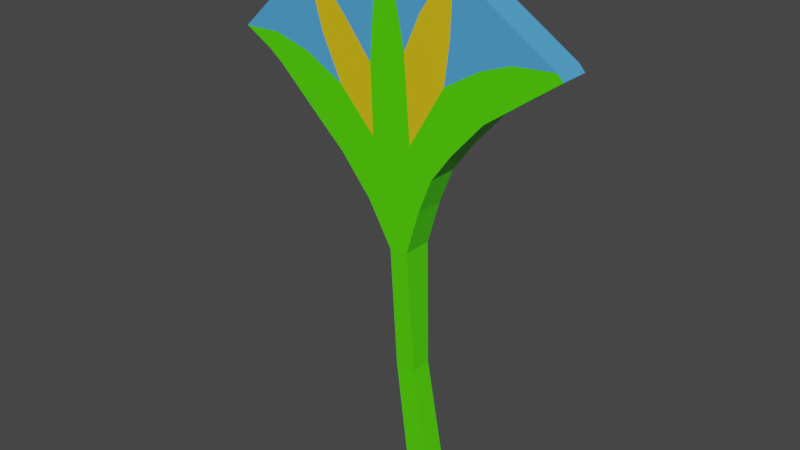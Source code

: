 # Source: papiro.blend  (saved by Blender 2.81.16; exported with 4.5.12 LTS)
import bpy
from mathutils import Matrix  # noqa: F401  (used for matrix-valued properties, if any)

bpy.ops.wm.read_factory_settings(use_empty=True)
scene = bpy.context.scene
scene.name = 'Scene'

# ---- collections
col_collection = bpy.data.collections.new('Collection'); scene.collection.children.link(col_collection)

# ---- materials (node trees are filled in below, after node groups)
mat_material = bpy.data.materials.new('Material')
mat_material.alpha_threshold = 0.0
mat_material.use_transparent_shadow = False
mat_material.line_color = (0.0, 0.0, 0.0, 1.0)
mat_material_001 = bpy.data.materials.new('Material.001')
mat_material_001.use_transparent_shadow = False
mat_material_002 = bpy.data.materials.new('Material.002')
mat_material_002.use_transparent_shadow = False

# ---- material node trees
mat_material.use_nodes = True; mat_material.node_tree.nodes.clear()
_N = mat_material.node_tree.nodes; _L = mat_material.node_tree.links
n0 = _N.new('ShaderNodeOutputMaterial'); n0.name = 'Material Output'; n0.location = (300, 300)
n1 = _N.new('ShaderNodeBsdfPrincipled'); n1.name = 'Principled BSDF'; n1.location = (10, 300)
n1.distribution = 'GGX'
n1.subsurface_method = 'BURLEY'
n1.inputs[0].default_value = (0.08356, 0.8, 0.0, 1.0)
n1.inputs[2].default_value = 0.4
n1.inputs[3].default_value = 1.45
n1.inputs[27].default_value = (0.0, 0.0, 0.0, 1.0)
n1.inputs[28].default_value = 1.0
_L.new(n1.outputs[0], n0.inputs[0])
n0.is_active_output = True
mat_material_001.use_nodes = True; mat_material_001.node_tree.nodes.clear()
_N = mat_material_001.node_tree.nodes; _L = mat_material_001.node_tree.links
n0 = _N.new('ShaderNodeOutputMaterial'); n0.name = 'Material Output'; n0.location = (300, 300)
n1 = _N.new('ShaderNodeBsdfPrincipled'); n1.name = 'Principled BSDF'; n1.location = (10, 300)
n1.distribution = 'GGX'
n1.subsurface_method = 'BURLEY'
n1.inputs[0].default_value = (0.07925, 0.3712, 0.8, 1.0)
n1.inputs[3].default_value = 1.45
n1.inputs[27].default_value = (0.0, 0.0, 0.0, 1.0)
n1.inputs[28].default_value = 1.0
_L.new(n1.outputs[0], n0.inputs[0])
n0.is_active_output = True
mat_material_002.use_nodes = True; mat_material_002.node_tree.nodes.clear()
_N = mat_material_002.node_tree.nodes; _L = mat_material_002.node_tree.links
n0 = _N.new('ShaderNodeOutputMaterial'); n0.name = 'Material Output'; n0.location = (300, 300)
n1 = _N.new('ShaderNodeBsdfPrincipled'); n1.name = 'Principled BSDF'; n1.location = (10, 300)
n1.distribution = 'GGX'
n1.subsurface_method = 'BURLEY'
n1.inputs[0].default_value = (0.8, 0.5571, 0.00644, 1.0)
n1.inputs[3].default_value = 1.45
n1.inputs[27].default_value = (0.0, 0.0, 0.0, 1.0)
n1.inputs[28].default_value = 1.0
_L.new(n1.outputs[0], n0.inputs[0])
n0.is_active_output = True

# ---- world
world_world = bpy.data.worlds.new('World'); scene.world = world_world
world_world.use_nodes = True; world_world.node_tree.nodes.clear()
_N = world_world.node_tree.nodes; _L = world_world.node_tree.links
n0 = _N.new('ShaderNodeOutputWorld'); n0.name = 'World Output'; n0.location = (300, 300)
n1 = _N.new('ShaderNodeBackground'); n1.name = 'Background'; n1.location = (10, 300)
n1.inputs[0].default_value = (0.05088, 0.05088, 0.05088, 1.0)
_L.new(n1.outputs[0], n0.inputs[0])
n0.is_active_output = True
world_world.color = (0.05088, 0.05088, 0.05088)
world_world.use_sun_shadow = False
world_world.sun_shadow_jitter_overblur = 0.0

# ---- meshes
me_cube = bpy.data.meshes.new('Cube')
me_cube.from_pydata([(0.02728, 0.09528, 0.874), (0.2065, 0.1098, -0.1888), (0.02728, -0.09528, 0.874), (0.2065, -0.1098, -0.1888), (-0.1633, 0.09528, 0.874), (-0.013, 0.1098, -0.1888), (-0.1633, -0.09528, 0.874), (-0.013, -0.1098, -0.1888), (-0.02562, 0.137, 2.019), (-0.02562, -0.137, 2.019), (-0.1971, 0.137, 2.008), (-0.1971, -0.137, 2.008), (0.3977, 0.137, 2.996), (0.3977, -0.137, 2.996), (-0.9273, 0.137, 2.941), (-0.9273, -0.137, 2.941), (0.07613, 0.1098, -0.1888), (-0.08591, -0.09528, 0.874), (0.07613, -0.1098, -0.1888), (-0.08591, 0.09528, 0.874), (-0.1518, -0.137, 2.008), (-0.1518, 0.137, 2.008), (-0.3742, -0.137, 2.964), (-0.3742, 0.137, 2.964), (0.1397, -0.1098, -0.1888), (-0.03071, 0.09528, 0.874), (-0.09448, 0.137, 2.008), (0.002272, 0.137, 2.98), (0.1397, 0.1098, -0.1888), (-0.03071, -0.09528, 0.874), (-0.09448, -0.137, 2.008), (0.002272, -0.137, 2.98), (-0.3956, -0.137, 3.568), (-1.369, -0.137, 3.355), (0.6877, 0.137, 3.327), (0.6877, -0.137, 3.327), (-1.369, 0.137, 3.355), (-0.05713, 0.137, 3.721), (-0.05713, -0.137, 3.721), (-0.3956, 0.137, 3.568), (0.04154, 0.1098, -0.1888), (-0.1159, -0.09528, 0.874), (1.332, -0.137, 3.795), (0.04154, -0.1098, -0.1888), (-0.1159, 0.09528, 0.874), (1.332, 0.137, 3.795), (-0.709, -0.137, 3.326), (-0.709, 0.137, 3.326), (0.166, -0.1098, -0.1888), (-0.007883, 0.09528, 0.874), (-0.3232, -0.137, 4.526), (0.166, 0.1098, -0.1888), (-0.007883, -0.09528, 0.874), (-1.512, -0.137, 3.462), (0.3236, 0.137, 3.531), (0.3236, -0.137, 3.531), (-1.512, 0.137, 3.462), (0.3472, 0.137, 4.431), (0.3472, -0.137, 4.431), (-0.3232, 0.137, 4.526), (-1.048, -0.137, 4.258), (-1.048, 0.137, 4.258), (0.3873, 0.137, 4.425), (0.3873, -0.137, 4.425), (0.02213, 0.1098, -0.1888), (-0.1328, -0.09528, 0.874), (0.02213, -0.1098, -0.1888), (-0.1328, 0.09528, 0.874), (0.178, -0.1098, -0.1888), (-0.562, 0.137, 2.956), (-1.752, -0.137, 3.599), (-0.562, -0.137, 2.956), (-1.752, 0.137, 3.599), (0.002474, 0.09528, 0.874), (1.278, 0.137, 3.855), (0.122, 0.1098, -0.1888), (0.1187, -0.137, 2.985), (0.178, 0.1098, -0.1888), (0.002474, -0.09528, 0.874), (-0.04608, -0.09528, 0.874), (0.1187, 0.137, 2.985), (1.278, -0.137, 3.855), (0.122, -0.1098, -0.1888), (-0.04608, 0.09528, 0.874), (-0.2221, -0.137, 4.526), (-1.0, 0.137, 4.284), (-0.2221, 0.137, 4.526), (-1.0, -0.137, 4.284), (-0.4226, 0.137, 2.398), (-0.4226, -0.137, 2.398), (-0.3057, -0.137, 2.404), (-0.3057, 0.137, 2.404), (0.09252, 0.137, 2.427), (0.09252, -0.137, 2.427), (-0.005335, -0.137, 2.418), (-0.005335, 0.137, 2.418), (-0.7145, 0.137, 2.747), (-0.7145, -0.137, 2.747), (-0.2842, -0.137, 2.729), (-0.2842, 0.137, 2.729), (0.0655, -0.137, 2.741), (-0.1015, 0.137, 2.729), (-0.1015, -0.137, 2.729), (-0.452, -0.137, 2.719), (-0.452, 0.137, 2.719), (0.0655, 0.137, 2.741), (0.2154, 0.137, 2.743), (0.2154, -0.137, 2.743), (-1.44, 0.137, 3.408), (-1.44, -0.137, 3.408), (-1.059, -0.137, 3.517), (-1.059, 0.137, 3.517), (0.9936, -0.137, 3.55), (0.9936, 0.137, 3.55), (0.6421, 0.137, 3.724), (0.6421, -0.137, 3.724), (-0.8909, -0.137, 3.718), (-1.475, 0.137, 3.435), (-0.8909, 0.137, 3.718), (-1.475, -0.137, 3.435), (-1.403, -0.137, 3.611), (-1.403, 0.137, 3.611), (-0.6525, 0.137, 3.894), (-0.6525, -0.137, 3.894), (0.09041, 0.137, 4.049), (0.09041, -0.137, 4.049), (1.113, -0.137, 3.637), (0.3681, -0.137, 3.891), (1.113, 0.137, 3.637), (0.3681, 0.137, 3.891), (0.9048, 0.137, 3.822), (0.9048, -0.137, 3.822)], [], [(78, 2, 9, 30), (66, 65, 6, 7), (7, 6, 4, 5), (77, 1, 3, 68), (1, 0, 2, 3), (77, 73, 0, 1), (104, 96, 14, 69), (4, 6, 11, 10), (2, 0, 8, 9), (67, 4, 10, 21), (27, 23, 39, 37), (107, 106, 12, 13), (96, 97, 15, 14), (100, 107, 13, 76), (76, 13, 35, 55), (83, 19, 21, 26), (101, 99, 23, 27), (40, 44, 19, 16), (40, 16, 18, 43), (82, 79, 17, 18), (41, 17, 20), (48, 52, 29, 24), (49, 25, 26), (22, 32, 46), (75, 83, 25, 28), (75, 28, 24, 82), (79, 29, 30), (126, 128, 45, 42), (131, 126, 42, 81), (38, 125, 58, 84), (27, 37, 54), (13, 12, 34, 35), (69, 14, 36, 47), (14, 15, 33, 36), (23, 47, 39), (32, 50, 87, 123), (71, 22, 46), (65, 41, 20), (64, 40, 43, 66), (64, 67, 44, 40), (98, 22, 71, 103), (19, 44, 21), (18, 17, 41, 43), (80, 27, 54), (37, 39, 59, 86), (73, 49, 26), (101, 27, 80, 105), (68, 78, 52, 48), (31, 55, 38), (28, 25, 49, 51), (28, 51, 48, 24), (29, 52, 30), (72, 56, 53, 70), (86, 59, 50, 84), (62, 57, 58, 63), (85, 61, 60, 87), (74, 62, 63, 81), (121, 117, 56, 72), (125, 127, 63, 58), (122, 118, 61, 85), (117, 119, 53, 56), (129, 62, 74, 130), (129, 124, 57, 62), (116, 60, 70, 120), (119, 120, 70, 53), (118, 121, 72, 61), (61, 72, 70, 60), (97, 103, 71, 15), (5, 4, 67, 64), (5, 64, 66, 7), (6, 65, 20, 11), (15, 71, 46, 33), (23, 69, 47), (44, 67, 21), (99, 104, 69, 23), (43, 41, 65, 66), (128, 130, 74, 45), (45, 74, 81, 42), (3, 2, 78, 68), (106, 105, 80, 12), (0, 73, 26, 8), (12, 80, 54, 34), (127, 131, 81, 63), (31, 76, 55), (102, 100, 76, 31), (51, 49, 73, 77), (51, 77, 68, 48), (52, 78, 30), (57, 86, 84, 58), (37, 86, 57, 124), (22, 31, 38, 32), (32, 38, 84, 50), (17, 79, 30, 20), (16, 75, 82, 18), (16, 19, 83, 75), (98, 102, 31, 22), (24, 29, 79, 82), (25, 83, 26), (39, 122, 85, 59), (59, 85, 87, 50), (116, 123, 87, 60), (11, 20, 90, 89), (10, 11, 89, 88), (21, 10, 88, 91), (8, 26, 95, 92), (30, 9, 93, 94), (9, 8, 92, 93), (20, 30, 102, 98), (30, 94, 100, 102), (92, 95, 105, 106), (21, 91, 104, 99), (89, 90, 103, 97), (26, 101, 105, 95), (20, 98, 103, 90), (26, 21, 99, 101), (94, 93, 107, 100), (88, 89, 97, 96), (93, 92, 106, 107), (91, 88, 96, 104), (33, 46, 110, 109), (36, 33, 109, 108), (47, 36, 108, 111), (34, 54, 114, 113), (55, 35, 112, 115), (35, 34, 113, 112), (46, 32, 123, 116), (47, 111, 121, 118), (109, 110, 120, 119), (46, 116, 120, 110), (108, 109, 119, 117), (39, 47, 118, 122), (111, 108, 117, 121), (55, 115, 131, 127), (113, 114, 130, 128), (54, 37, 124, 129), (54, 129, 130, 114), (38, 55, 127, 125), (115, 112, 126, 131), (112, 113, 128, 126)])
me_cube.polygons.foreach_set('material_index', [0, 0, 0, 0, 0, 0, 0, 0, 0, 0, 0, 0, 0, 0, 0, 0, 0, 0, 0, 0, 0, 0, 0, 2, 0, 0, 0, 0, 0, 1, 2, 0, 0, 0, 2, 1, 0, 0, 0, 0, 0, 0, 0, 0, 0, 0, 0, 0, 2, 0, 0, 0, 0, 0, 2, 2, 1, 0, 2, 2, 0, 1, 2, 1, 0, 1, 1, 0, 0, 0, 0, 0, 0, 0, 0, 0, 0, 1, 0, 0, 0, 0, 1, 0, 0, 0, 0, 0, 1, 1, 0, 0, 0, 0, 0, 0, 0, 0, 1, 1, 2, 0, 0, 0, 0, 0, 0, 0, 0, 0, 0, 0, 0, 0, 0, 0, 0, 0, 0, 0, 0, 0, 0, 0, 0, 2, 1, 0, 1, 0, 2, 0, 1, 0, 2, 1, 2, 0, 0])
_uv = me_cube.uv_layers.new(name='UVMap')
_uv.uv.foreach_set('vector', [0.625, 0.7825, 0.625, 0.75, 0.625, 0.75, 0.625, 0.7825, 0.375, 0.96, 0.625, 0.96, 0.625, 1.0, 0.375, 1.0, 0.375, 0.0, 0.625, 0.0, 0.625, 0.25, 0.375, 0.25, 0.3425, 0.5, 0.375, 0.5, 0.375, 0.75, 0.3425, 0.75, 0.375, 0.5, 0.625, 0.5, 0.625, 0.75, 0.375, 0.75, 0.375, 0.4675, 0.625, 0.4675, 0.625, 0.5, 0.375, 0.5, 0.625, 0.29, 0.625, 0.25, 0.625, 0.25, 0.625, 0.29, 0.625, 0.25, 0.625, 0.0, 0.625, 0.0, 0.625, 0.25, 0.625, 0.75, 0.625, 0.5, 0.625, 0.5, 0.625, 0.75, 0.625, 0.29, 0.625, 0.25, 0.625, 0.25, 0.625, 0.29, 0.625, 0.4038, 0.625, 0.3515, 0.625, 0.3515, 0.625, 0.4038, 0.625, 0.75, 0.625, 0.5, 0.625, 0.5, 0.625, 0.75, 0.625, 0.25, 0.625, 0.0, 0.625, 0.0, 0.625, 0.25, 0.625, 0.7825, 0.625, 0.75, 0.625, 0.75, 0.625, 0.7825, 0.625, 0.7825, 0.625, 0.75, 0.625, 0.75, 0.625, 0.7825, 0.625, 0.4038, 0.625, 0.3515, 0.625, 0.3515, 0.625, 0.4038, 0.625, 0.4038, 0.625, 0.3515, 0.625, 0.3515, 0.625, 0.4038, 0.375, 0.3121, 0.625, 0.3121, 0.625, 0.3515, 0.375, 0.3515, 0.1871, 0.5, 0.2265, 0.5, 0.2265, 0.75, 0.1871, 0.75, 0.375, 0.8462, 0.625, 0.8462, 0.625, 0.8985, 0.375, 0.8985, 0.625, 0.9379, 0.625, 0.8985, 0.625, 0.9379, 0.375, 0.7961, 0.625, 0.7961, 0.625, 0.8261, 0.375, 0.8261, 0.625, 0.4539, 0.625, 0.4239, 0.625, 0.4539, 0.625, 0.8985, 0.625, 0.9141, 0.625, 0.9379, 0.375, 0.4038, 0.625, 0.4038, 0.625, 0.4239, 0.375, 0.4239, 0.2788, 0.5, 0.2989, 0.5, 0.2989, 0.75, 0.2788, 0.75, 0.625, 0.8462, 0.625, 0.8261, 0.625, 0.8462, 0.625, 0.75, 0.625, 0.5, 0.625, 0.5, 0.625, 0.75, 0.625, 0.7825, 0.625, 0.75, 0.625, 0.75, 0.625, 0.7825, 0.625, 0.8261, 0.625, 0.8261, 0.625, 0.8261, 0.625, 0.8462, 0.625, 0.4239, 0.625, 0.4239, 0.625, 0.4539, 0.625, 0.75, 0.625, 0.5, 0.625, 0.5, 0.625, 0.75, 0.625, 0.29, 0.625, 0.25, 0.625, 0.25, 0.625, 0.29, 0.625, 0.25, 0.625, 0.0, 0.625, 0.0, 0.625, 0.25, 0.625, 0.3121, 0.625, 0.3121, 0.625, 0.3515, 0.625, 0.8985, 0.625, 0.8985, 0.625, 0.9141, 0.625, 0.9062, 0.625, 0.96, 0.625, 0.9379, 0.625, 0.96, 0.625, 0.96, 0.625, 0.9379, 0.625, 0.96, 0.165, 0.5, 0.1871, 0.5, 0.1871, 0.75, 0.165, 0.75, 0.375, 0.29, 0.625, 0.29, 0.625, 0.3121, 0.375, 0.3121, 0.625, 0.9379, 0.625, 0.9379, 0.625, 0.96, 0.625, 0.9553, 0.625, 0.3515, 0.625, 0.3121, 0.625, 0.3515, 0.375, 0.8985, 0.625, 0.8985, 0.625, 0.9379, 0.375, 0.9379, 0.625, 0.4675, 0.625, 0.4539, 0.625, 0.4675, 0.625, 0.4038, 0.625, 0.3515, 0.625, 0.3515, 0.625, 0.4038, 0.625, 0.4675, 0.625, 0.4539, 0.625, 0.4675, 0.625, 0.4539, 0.625, 0.4539, 0.625, 0.4675, 0.625, 0.4645, 0.375, 0.7825, 0.625, 0.7825, 0.625, 0.7961, 0.375, 0.7961, 0.625, 0.7961, 0.625, 0.7961, 0.625, 0.8261, 0.375, 0.4239, 0.625, 0.4239, 0.625, 0.4539, 0.375, 0.4539, 0.2989, 0.5, 0.3289, 0.5, 0.3289, 0.75, 0.2989, 0.75, 0.625, 0.8261, 0.625, 0.7961, 0.625, 0.8261, 0.835, 0.5, 0.875, 0.5, 0.875, 0.75, 0.835, 0.75, 0.7212, 0.5, 0.7735, 0.5, 0.7735, 0.75, 0.7212, 0.75, 0.6711, 0.5, 0.7011, 0.5, 0.7011, 0.75, 0.6711, 0.75, 0.7891, 0.5, 0.8129, 0.5, 0.8129, 0.75, 0.7891, 0.75, 0.6575, 0.5, 0.6711, 0.5, 0.6711, 0.75, 0.6575, 0.75, 0.625, 0.29, 0.625, 0.25, 0.625, 0.25, 0.625, 0.29, 0.625, 0.8261, 0.625, 0.7961, 0.625, 0.7961, 0.625, 0.8261, 0.625, 0.3359, 0.625, 0.3121, 0.625, 0.3121, 0.625, 0.3359, 0.625, 0.25, 0.625, 9.235e-13, 0.625, 0.0, 0.625, 0.25, 0.625, 0.4539, 0.625, 0.4539, 0.625, 0.4675, 0.625, 0.4629, 0.625, 0.4539, 0.625, 0.4239, 0.625, 0.4239, 0.625, 0.4539, 0.625, 0.9379, 0.625, 0.9379, 0.625, 0.96, 0.625, 0.9544, 0.625, 1.0, 0.625, 0.96, 0.625, 0.96, 0.625, 1.0, 0.625, 0.3009, 0.625, 0.29, 0.625, 0.29, 0.625, 0.3121, 0.8129, 0.5, 0.835, 0.5, 0.835, 0.75, 0.8129, 0.75, 0.625, 1.0, 0.625, 0.96, 0.625, 0.96, 0.625, 1.0, 0.375, 0.25, 0.625, 0.25, 0.625, 0.29, 0.375, 0.29, 0.125, 0.5, 0.165, 0.5, 0.165, 0.75, 0.125, 0.75, 0.625, 1.0, 0.625, 0.96, 0.625, 0.96, 0.625, 1.0, 0.625, 1.0, 0.625, 0.96, 0.625, 0.96, 0.625, 1.0, 0.625, 0.3121, 0.625, 0.29, 0.625, 0.3121, 0.625, 0.3121, 0.625, 0.29, 0.625, 0.3121, 0.625, 0.3026, 0.625, 0.29, 0.625, 0.29, 0.625, 0.3121, 0.375, 0.9379, 0.625, 0.9379, 0.625, 0.96, 0.375, 0.96, 0.625, 0.5, 0.625, 0.4675, 0.625, 0.4675, 0.625, 0.5, 0.625, 0.5, 0.6575, 0.5, 0.6575, 0.75, 0.625, 0.75, 0.375, 0.75, 0.625, 0.75, 0.625, 0.7825, 0.375, 0.7825, 0.625, 0.5, 0.625, 0.4675, 0.625, 0.4675, 0.625, 0.5, 0.625, 0.5, 0.625, 0.4675, 0.625, 0.4675, 0.625, 0.5, 0.625, 0.5, 0.625, 0.4675, 0.625, 0.4675, 0.625, 0.5, 0.625, 0.7874, 0.625, 0.7825, 0.625, 0.7825, 0.625, 0.7961, 0.625, 0.7961, 0.625, 0.7825, 0.625, 0.7961, 0.625, 0.7903, 0.625, 0.7825, 0.625, 0.7825, 0.625, 0.7961, 0.375, 0.4539, 0.625, 0.4539, 0.625, 0.4675, 0.375, 0.4675, 0.3289, 0.5, 0.3425, 0.5, 0.3425, 0.75, 0.3289, 0.75, 0.625, 0.7961, 0.625, 0.7825, 0.625, 0.7961, 0.7011, 0.5, 0.7212, 0.5, 0.7212, 0.75, 0.7011, 0.75, 0.625, 0.4038, 0.625, 0.4038, 0.625, 0.4239, 0.625, 0.4109, 0.625, 0.8985, 0.625, 0.8462, 0.625, 0.8462, 0.625, 0.8985, 0.625, 0.8985, 0.625, 0.8462, 0.625, 0.8462, 0.625, 0.8985, 0.625, 0.8985, 0.625, 0.8462, 0.625, 0.8462, 0.625, 0.8985, 0.2265, 0.5, 0.2788, 0.5, 0.2788, 0.75, 0.2265, 0.75, 0.375, 0.3515, 0.625, 0.3515, 0.625, 0.4038, 0.375, 0.4038, 0.625, 0.8985, 0.625, 0.8462, 0.625, 0.8462, 0.625, 0.8985, 0.375, 0.8261, 0.625, 0.8261, 0.625, 0.8462, 0.375, 0.8462, 0.625, 0.4239, 0.625, 0.4038, 0.625, 0.4239, 0.625, 0.3359, 0.625, 0.3359, 0.625, 0.3359, 0.625, 0.3515, 0.7735, 0.5, 0.7891, 0.5, 0.7891, 0.75, 0.7735, 0.75, 0.625, 0.9379, 0.625, 0.9141, 0.625, 0.9141, 0.625, 0.9379, 0.625, 1.0, 0.625, 0.96, 0.625, 0.96, 0.625, 1.0, 0.625, 0.25, 0.625, 0.0, 0.625, 0.0, 0.625, 0.25, 0.625, 0.29, 0.625, 0.25, 0.625, 0.25, 0.625, 0.29, 0.625, 0.5, 0.625, 0.4675, 0.625, 0.4675, 0.625, 0.5, 0.625, 0.7825, 0.625, 0.75, 0.625, 0.75, 0.625, 0.7825, 0.625, 0.75, 0.625, 0.5, 0.625, 0.5, 0.625, 0.75, 0.625, 0.8985, 0.625, 0.8462, 0.625, 0.8462, 0.625, 0.8985, 0.625, 0.7825, 0.625, 0.7825, 0.625, 0.7825, 0.625, 0.7903, 0.625, 0.5, 0.625, 0.4675, 0.625, 0.4675, 0.625, 0.5, 0.625, 0.29, 0.625, 0.29, 0.625, 0.29, 0.625, 0.3026, 0.625, 1.0, 0.625, 0.96, 0.625, 0.96, 0.625, 1.0, 0.625, 0.4539, 0.625, 0.4539, 0.625, 0.4645, 0.625, 0.4605, 0.625, 0.9379, 0.625, 0.9379, 0.625, 0.9553, 0.625, 0.949, 0.625, 0.4038, 0.625, 0.3515, 0.625, 0.3515, 0.625, 0.4038, 0.625, 0.7825, 0.625, 0.75, 0.625, 0.75, 0.625, 0.7825, 0.625, 0.25, 0.625, 0.0, 0.625, 0.0, 0.625, 0.25, 0.625, 0.75, 0.625, 0.5, 0.625, 0.5, 0.625, 0.75, 0.625, 0.29, 0.625, 0.25, 0.625, 0.25, 0.625, 0.29, 0.625, 1.0, 0.625, 0.96, 0.625, 0.96, 0.625, 1.0, 0.625, 0.25, 0.625, 0.0, 0.625, 1.819e-12, 0.625, 0.25, 0.625, 0.29, 0.625, 0.25, 0.625, 0.25, 0.625, 0.29, 0.625, 0.5, 0.625, 0.4675, 0.625, 0.4675, 0.625, 0.5, 0.625, 0.7825, 0.625, 0.75, 0.625, 0.75, 0.625, 0.7825, 0.625, 0.75, 0.625, 0.5, 0.625, 0.5, 0.625, 0.75, 0.625, 0.9379, 0.625, 0.9141, 0.625, 0.9141, 0.625, 0.9379, 0.625, 0.29, 0.625, 0.29, 0.625, 0.29, 0.625, 0.3009, 0.625, 1.0, 0.625, 0.96, 0.625, 0.96, 0.625, 1.0, 0.625, 0.9379, 0.625, 0.9379, 0.625, 0.9544, 0.625, 0.9489, 0.625, 0.25, 0.625, 1.819e-12, 0.625, 9.235e-13, 0.625, 0.25, 0.625, 0.3359, 0.625, 0.3121, 0.625, 0.3121, 0.625, 0.3359, 0.625, 0.29, 0.625, 0.25, 0.625, 0.25, 0.625, 0.29, 0.625, 0.7825, 0.625, 0.7825, 0.625, 0.7825, 0.625, 0.7874, 0.625, 0.5, 0.625, 0.4675, 0.625, 0.4675, 0.625, 0.5, 0.625, 0.4539, 0.625, 0.4239, 0.625, 0.4239, 0.625, 0.4539, 0.625, 0.4539, 0.625, 0.4539, 0.625, 0.4629, 0.625, 0.4603, 0.625, 0.8261, 0.625, 0.7961, 0.625, 0.7961, 0.625, 0.8261, 0.625, 0.7825, 0.625, 0.75, 0.625, 0.75, 0.625, 0.7825, 0.625, 0.75, 0.625, 0.5, 0.625, 0.5, 0.625, 0.75])
me_cube.materials.append(mat_material)
me_cube.materials.append(mat_material_001)
me_cube.materials.append(mat_material_002)
me_cube.use_remesh_preserve_volume = False
me_cube.use_remesh_preserve_attributes = False
me_cube.use_mirror_vertex_groups = False
me_cube.update()

# ---- objects
ob_cube = bpy.data.objects.new('Cube', me_cube)
ob_empty = bpy.data.objects.new('Empty', None)

# ---- transforms, parenting, visibility, modifiers, constraints
ob_cube.location = (0.0, 0.0, 0.0)
ob_cube.lock_rotations_4d = False
ob_cube.empty_display_type = 'ARROWS'
ob_cube.lineart.crease_threshold = 0.0
ob_empty.location = (0.0, 0.0, 0.0)
ob_empty.rotation_euler = (1.571, -0.0, -0.0)
ob_empty.empty_display_type = 'IMAGE'
ob_empty.empty_display_size = 16.89
ob_empty.empty_image_offset = (-0.8833, -0.5598)
ob_empty.empty_image_depth = 'BACK'
ob_empty.show_empty_image_perspective = False
ob_empty.empty_image_side = 'FRONT'
ob_empty.lineart.crease_threshold = 0.0

# ---- collection membership
col_collection.objects.link(ob_cube)
col_collection.objects.link(ob_empty)

# ---- scene / render settings (as saved in the file)
scene.frame_start = 1; scene.frame_end = 250; scene.frame_set(1)
scene.render.engine = 'BLENDER_EEVEE_NEXT'
scene.cycles.use_denoising = False
scene.cycles.samples = 128
scene.cycles.sampling_pattern = 'TABULATED_SOBOL'
scene.cycles.use_adaptive_sampling = False
scene.cycles.use_light_tree = False
scene.view_settings.view_transform = 'Filmic'
bpy.context.view_layer.update()

# ---- added for rendering (the .blend has no active camera and no usable light): camera, sun
cam_auto = bpy.data.cameras.new('AutoCamera')
cam_auto.lens = 50.0
cam_auto.sensor_width = 36.0
cam_auto.clip_end = 1000.0
ob_auto_camera = bpy.data.objects.new('AutoCamera', cam_auto)
scene.collection.objects.link(ob_auto_camera)
ob_auto_camera.location = (5.00855, -6.26243, 6.34364)
ob_auto_camera.rotation_euler = (1.09748, -7.21219e-08, 0.694738)
scene.camera = ob_auto_camera
light_auto_sun = bpy.data.lights.new('AutoSun', 'SUN')
light_auto_sun.energy = 3.0
light_auto_sun.angle = 0.0523599
ob_auto_sun = bpy.data.objects.new('AutoSun', light_auto_sun)
scene.collection.objects.link(ob_auto_sun)
ob_auto_sun.rotation_euler = (0.872665, 0.174533, 0.523599)
bpy.context.view_layer.update()
